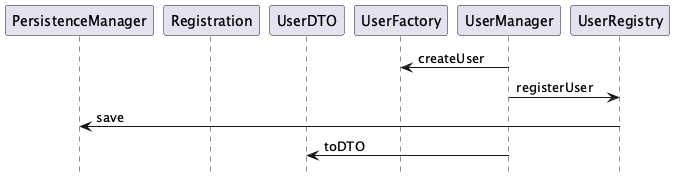

The diagram above was rendered by PlantUML. Its source (embedded in the PNG):
@startuml
hide footbox
participant "PersistenceManager" as E1
participant "Registration" as E2
participant "UserDTO" as E3
participant "UserFactory" as E4
participant "UserManager" as E5
participant "UserRegistry" as E6
E5 -> E4: createUser
E5 -> E6: registerUser
E6 -> E1: save
E5 -> E3: toDTO
@enduml